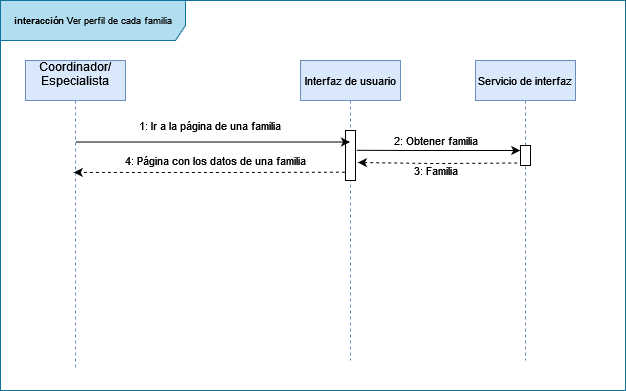

The diagram above was exported from draw.io. Its source (the exported page's mxGraphModel, read from the mxfile embedded in the PNG):
<mxGraphModel dx="813" dy="446" grid="1" gridSize="10" guides="1" tooltips="1" connect="1" arrows="1" fold="1" page="1" pageScale="1" pageWidth="850" pageHeight="1100" math="0" shadow="0">
  <root>
    <mxCell id="0" />
    <mxCell id="1" parent="0" />
    <mxCell id="3nuBFxr9cyL0pnOWT2aG-1" value="Coordinador/&#10;Especialista&#10;" style="shape=umlLifeline;perimeter=lifelinePerimeter;container=1;collapsible=0;recursiveResize=0;rounded=0;shadow=0;strokeWidth=1;fillColor=#dae8fc;strokeColor=#6c8ebf;" parent="1" vertex="1">
      <mxGeometry x="50" y="80" width="100" height="310" as="geometry" />
    </mxCell>
    <mxCell id="3nuBFxr9cyL0pnOWT2aG-5" value="Interfaz de usuario" style="shape=umlLifeline;perimeter=lifelinePerimeter;container=1;collapsible=0;recursiveResize=0;rounded=0;shadow=0;strokeWidth=1;fontSize=11;fillColor=#dae8fc;strokeColor=#6c8ebf;" parent="1" vertex="1">
      <mxGeometry x="325" y="80" width="100" height="300" as="geometry" />
    </mxCell>
    <mxCell id="fScgSht1iu77TljdElkJ-5" value="" style="points=[];perimeter=orthogonalPerimeter;rounded=0;shadow=0;strokeWidth=1;" vertex="1" parent="3nuBFxr9cyL0pnOWT2aG-5">
      <mxGeometry x="45" y="70" width="10" height="50" as="geometry" />
    </mxCell>
    <mxCell id="fScgSht1iu77TljdElkJ-1" value="Servicio de interfaz" style="shape=umlLifeline;perimeter=lifelinePerimeter;container=1;collapsible=0;recursiveResize=0;rounded=0;shadow=0;strokeWidth=1;fontSize=11;fillColor=#dae8fc;strokeColor=#6c8ebf;" vertex="1" parent="1">
      <mxGeometry x="500" y="80" width="100" height="300" as="geometry" />
    </mxCell>
    <mxCell id="fScgSht1iu77TljdElkJ-9" value="" style="points=[];perimeter=orthogonalPerimeter;rounded=0;shadow=0;strokeWidth=1;" vertex="1" parent="fScgSht1iu77TljdElkJ-1">
      <mxGeometry x="45" y="85" width="10" height="20" as="geometry" />
    </mxCell>
    <mxCell id="fScgSht1iu77TljdElkJ-3" value="" style="endArrow=classic;html=1;rounded=0;fontSize=11;exitX=0.5;exitY=0.263;exitDx=0;exitDy=0;exitPerimeter=0;" edge="1" parent="1" source="3nuBFxr9cyL0pnOWT2aG-1" target="3nuBFxr9cyL0pnOWT2aG-5">
      <mxGeometry width="50" height="50" relative="1" as="geometry">
        <mxPoint x="170" y="160" as="sourcePoint" />
        <mxPoint x="450" y="370" as="targetPoint" />
      </mxGeometry>
    </mxCell>
    <mxCell id="fScgSht1iu77TljdElkJ-4" value="1: Ir a la página de una familia" style="text;html=1;strokeColor=none;fillColor=none;align=center;verticalAlign=middle;whiteSpace=wrap;rounded=0;fontSize=11;" vertex="1" parent="1">
      <mxGeometry x="100" y="130" width="270" height="30" as="geometry" />
    </mxCell>
    <mxCell id="fScgSht1iu77TljdElkJ-8" value="" style="endArrow=classic;html=1;rounded=0;fontSize=11;dashed=1;exitX=-0.333;exitY=0.875;exitDx=0;exitDy=0;exitPerimeter=0;entryX=1.245;entryY=0.64;entryDx=0;entryDy=0;entryPerimeter=0;" edge="1" parent="1" source="fScgSht1iu77TljdElkJ-9" target="fScgSht1iu77TljdElkJ-5">
      <mxGeometry width="50" height="50" relative="1" as="geometry">
        <mxPoint x="490" y="360" as="sourcePoint" />
        <mxPoint x="390" y="183" as="targetPoint" />
        <Array as="points">
          <mxPoint x="460" y="183" />
        </Array>
      </mxGeometry>
    </mxCell>
    <mxCell id="fScgSht1iu77TljdElkJ-12" value="2: Obtener familia" style="text;html=1;align=center;verticalAlign=middle;resizable=0;points=[];autosize=1;strokeColor=none;fillColor=none;fontSize=11;" vertex="1" parent="1">
      <mxGeometry x="410" y="150" width="100" height="20" as="geometry" />
    </mxCell>
    <mxCell id="fScgSht1iu77TljdElkJ-13" value="3: Familia" style="text;html=1;align=center;verticalAlign=middle;resizable=0;points=[];autosize=1;strokeColor=none;fillColor=none;fontSize=11;" vertex="1" parent="1">
      <mxGeometry x="430" y="180" width="60" height="20" as="geometry" />
    </mxCell>
    <mxCell id="fScgSht1iu77TljdElkJ-14" value="" style="endArrow=classic;html=1;rounded=0;fontSize=11;entryX=0.483;entryY=0.361;entryDx=0;entryDy=0;entryPerimeter=0;dashed=1;exitX=-0.066;exitY=0.833;exitDx=0;exitDy=0;exitPerimeter=0;" edge="1" parent="1" source="fScgSht1iu77TljdElkJ-5" target="3nuBFxr9cyL0pnOWT2aG-1">
      <mxGeometry width="50" height="50" relative="1" as="geometry">
        <mxPoint x="375" y="188" as="sourcePoint" />
        <mxPoint x="364.5000000000002" y="229.5800000000001" as="targetPoint" />
        <Array as="points">
          <mxPoint x="240" y="192" />
        </Array>
      </mxGeometry>
    </mxCell>
    <mxCell id="fScgSht1iu77TljdElkJ-15" value="4: Página con los datos de una familia" style="text;html=1;align=center;verticalAlign=middle;resizable=0;points=[];autosize=1;strokeColor=none;fillColor=none;fontSize=11;" vertex="1" parent="1">
      <mxGeometry x="140" y="170" width="200" height="20" as="geometry" />
    </mxCell>
    <mxCell id="fScgSht1iu77TljdElkJ-69" value="" style="endArrow=classic;html=1;rounded=0;fontSize=11;exitX=1.104;exitY=0.396;exitDx=0;exitDy=0;exitPerimeter=0;" edge="1" parent="1" source="fScgSht1iu77TljdElkJ-5">
      <mxGeometry width="50" height="50" relative="1" as="geometry">
        <mxPoint x="400" y="170" as="sourcePoint" />
        <mxPoint x="544.7499999999999" y="170" as="targetPoint" />
        <Array as="points">
          <mxPoint x="445.25" y="170" />
          <mxPoint x="485.25" y="170" />
        </Array>
      </mxGeometry>
    </mxCell>
    <mxCell id="fScgSht1iu77TljdElkJ-76" value="&lt;b&gt;interacción &lt;/b&gt;Ver perfil de cada familia" style="shape=umlFrame;whiteSpace=wrap;html=1;fontSize=9;fillColor=#b1ddf0;strokeColor=#10739e;width=185;height=40;" vertex="1" parent="1">
      <mxGeometry x="25" y="20" width="625" height="390" as="geometry" />
    </mxCell>
  </root>
</mxGraphModel>